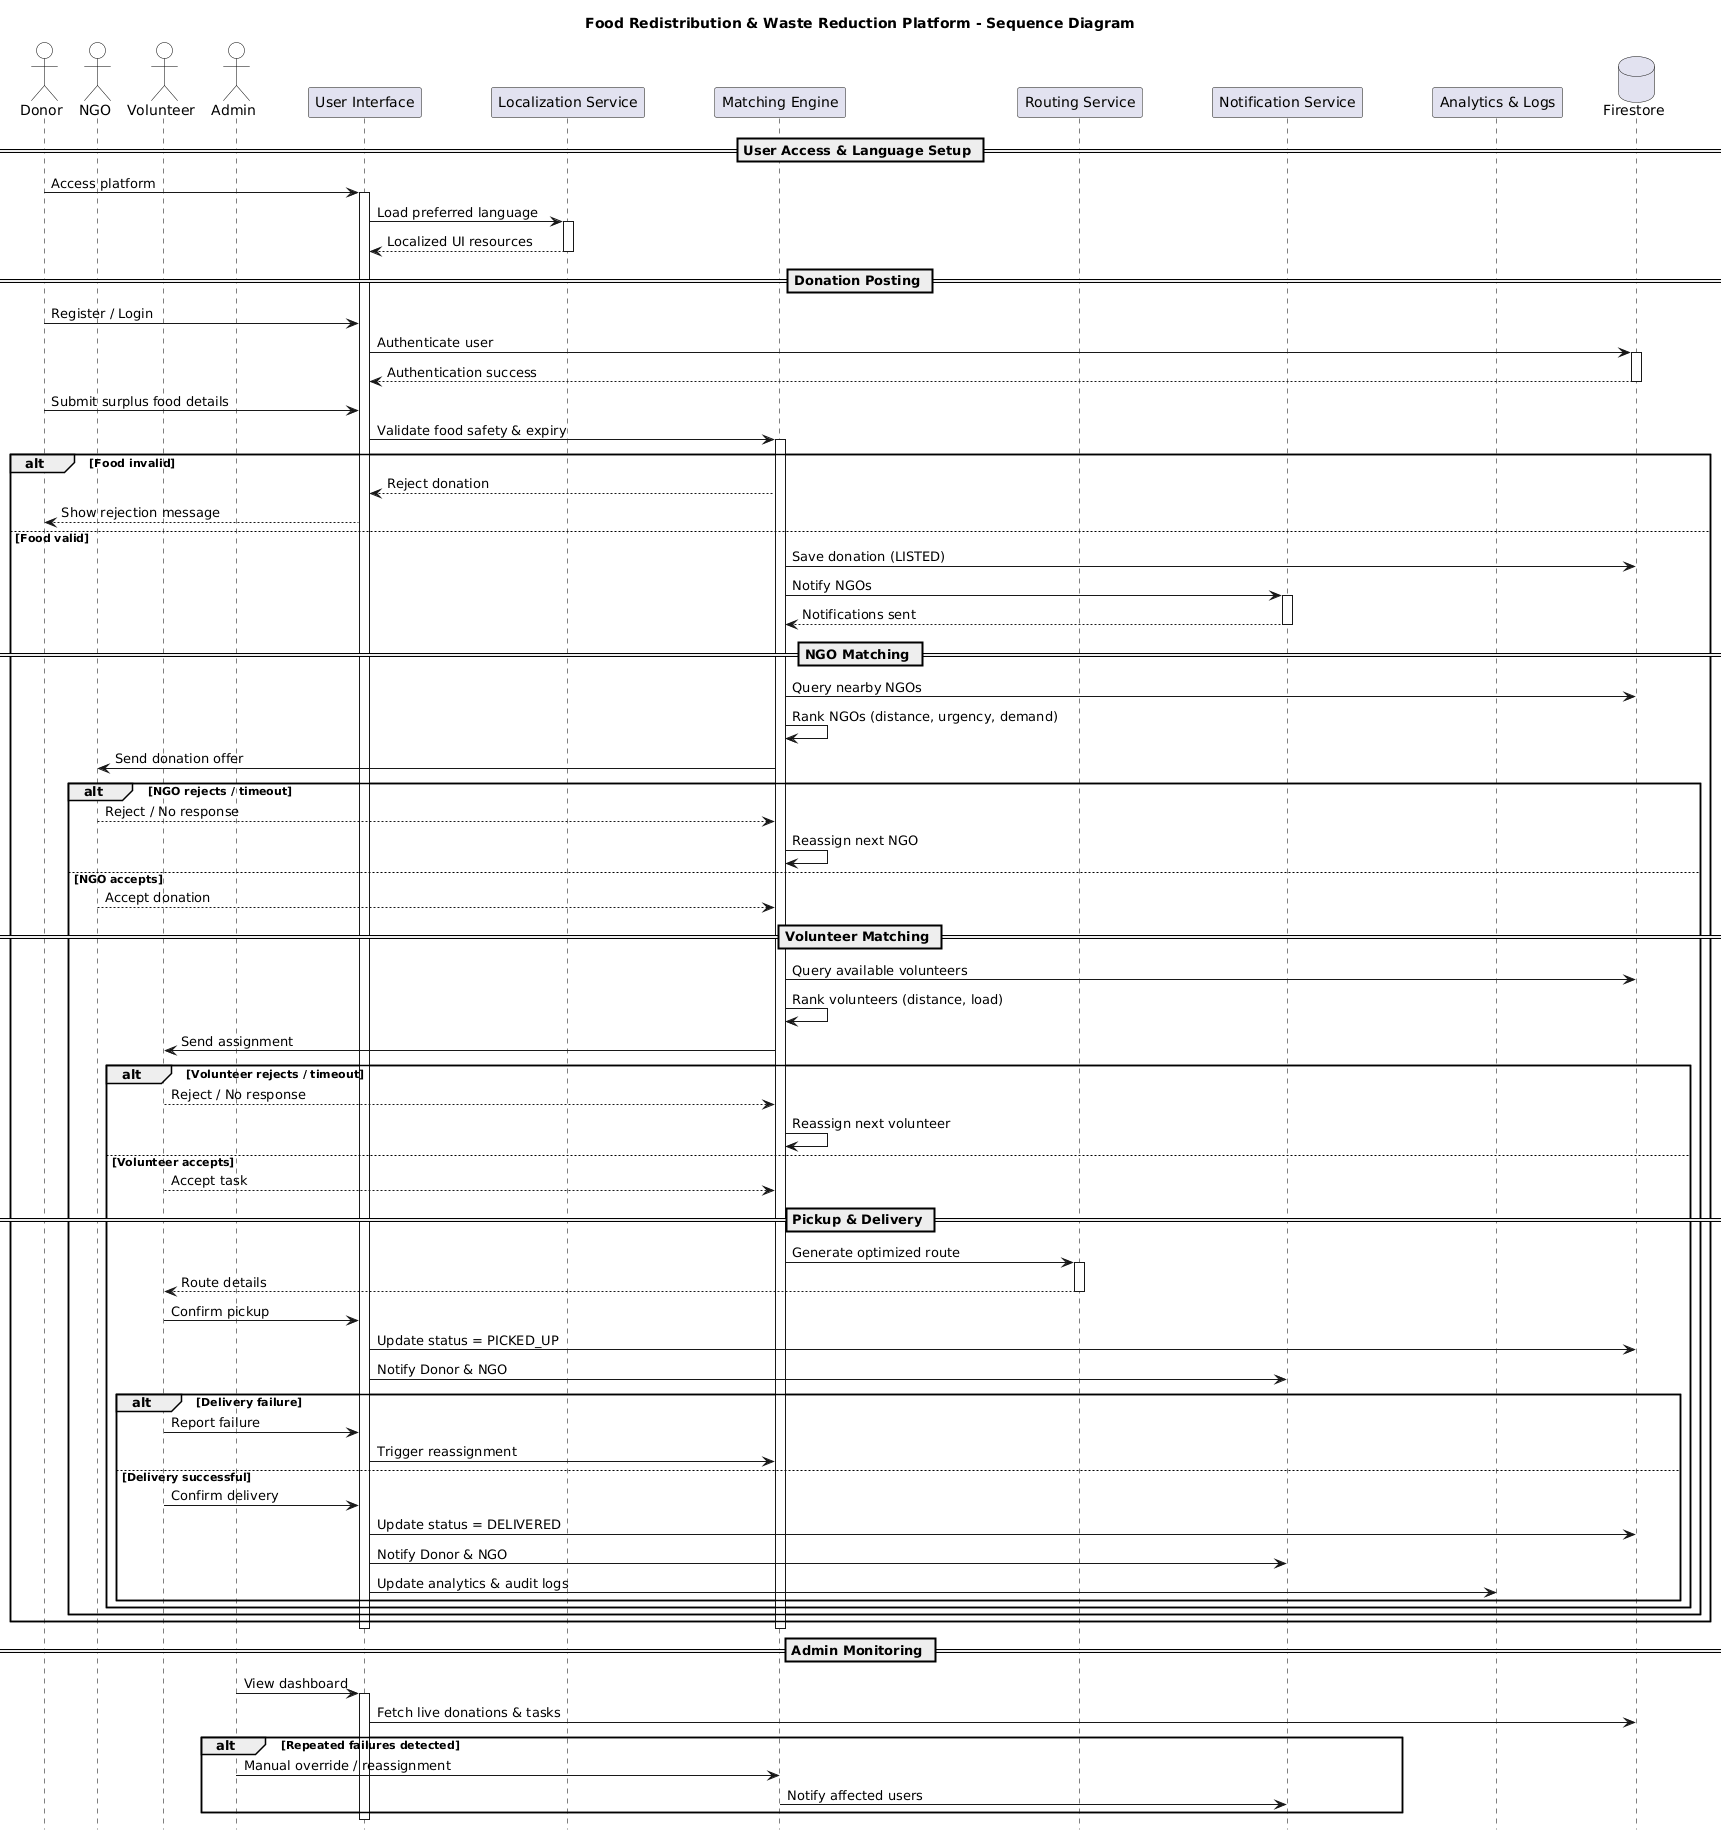

The diagram above was rendered by PlantUML. Its source (embedded in the PNG):
@startuml
title Food Redistribution & Waste Reduction Platform - Sequence Diagram

' ===== VISUAL SETTINGS (IMPORTANT) =====
hide footbox
skinparam shadowing false
skinparam participantPadding 30
skinparam lifelineStrategy solid
skinparam sequence {
  LifeLineBorderColor black
  LifeLineBackgroundColor white
  ActorBorderColor black
  ActorBackgroundColor white
}

' ===== ACTORS (TOP ONLY) =====
actor Donor
actor NGO
actor Volunteer
actor Admin

' ===== SYSTEM OBJECTS (TOP ONLY) =====
participant "User Interface" as UI
participant "Localization Service" as LS
participant "Matching Engine" as ME
participant "Routing Service" as RS
participant "Notification Service" as NS
participant "Analytics & Logs" as AL
database Firestore

== User Access & Language Setup ==

Donor -> UI : Access platform
activate UI
UI -> LS : Load preferred language
activate LS
LS --> UI : Localized UI resources
deactivate LS

== Donation Posting ==

Donor -> UI : Register / Login
UI -> Firestore : Authenticate user
activate Firestore
Firestore --> UI : Authentication success
deactivate Firestore

Donor -> UI : Submit surplus food details
UI -> ME : Validate food safety & expiry
activate ME

alt Food invalid
    ME --> UI : Reject donation
    UI --> Donor : Show rejection message
else Food valid
    ME -> Firestore : Save donation (LISTED)
    ME -> NS : Notify NGOs
    activate NS
    NS --> ME : Notifications sent
    deactivate NS

    == NGO Matching ==

    ME -> Firestore : Query nearby NGOs
    ME -> ME : Rank NGOs (distance, urgency, demand)
    ME -> NGO : Send donation offer

    alt NGO rejects / timeout
        NGO --> ME : Reject / No response
        ME -> ME : Reassign next NGO
    else NGO accepts
        NGO --> ME : Accept donation

        == Volunteer Matching ==

        ME -> Firestore : Query available volunteers
        ME -> ME : Rank volunteers (distance, load)
        ME -> Volunteer : Send assignment

        alt Volunteer rejects / timeout
            Volunteer --> ME : Reject / No response
            ME -> ME : Reassign next volunteer
        else Volunteer accepts
            Volunteer --> ME : Accept task

            == Pickup & Delivery ==

            ME -> RS : Generate optimized route
            activate RS
            RS --> Volunteer : Route details
            deactivate RS

            Volunteer -> UI : Confirm pickup
            UI -> Firestore : Update status = PICKED_UP
            UI -> NS : Notify Donor & NGO

            alt Delivery failure
                Volunteer -> UI : Report failure
                UI -> ME : Trigger reassignment
            else Delivery successful
                Volunteer -> UI : Confirm delivery
                UI -> Firestore : Update status = DELIVERED
                UI -> NS : Notify Donor & NGO
                UI -> AL : Update analytics & audit logs
            end
        end
    end
end

deactivate ME
deactivate UI

== Admin Monitoring ==

Admin -> UI : View dashboard
activate UI
UI -> Firestore : Fetch live donations & tasks

alt Repeated failures detected
    Admin -> ME : Manual override / reassignment
    ME -> NS : Notify affected users
end

deactivate UI
@enduml